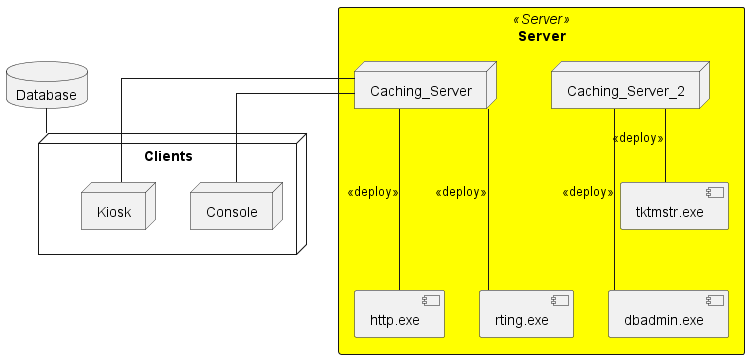

The diagram above was rendered by PlantUML. Its source (embedded in the PNG):
@startuml DeploymentDiagram
node Clients {
 node Console
 node Kiosk
}

database Database
rectangle "Server" <<Server>> {
 node Caching_Server
 component http.exe
 component rting.exe
 node Caching_Server_2
 component dbadmin.exe
 component tktmstr.exe
 
}
' Set the background color for the "Server" rectangle
skinparam rectangle {
 BackgroundColor yellow
}

Caching_Server--- http.exe :<<deploy>>
Caching_Server ---rting.exe :<<deploy>>
Caching_Server_2 ---dbadmin.exe :<<deploy>>
Caching_Server_2 -down-tktmstr.exe :<<deploy>>
skinparam linetype polyline
skinparam linetype ortho
Clients -up- Database
Console -right- Caching_Server
Kiosk -up- Caching_Server
@enduml